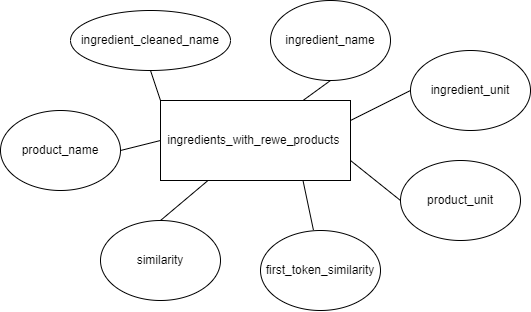

The diagram above was exported from draw.io. Its source (the exported page's mxGraphModel, read from the mxfile embedded in the PNG):
<mxGraphModel dx="1389" dy="496" grid="1" gridSize="10" guides="1" tooltips="1" connect="1" arrows="1" fold="1" page="1" pageScale="1" pageWidth="827" pageHeight="1169" math="0" shadow="0">
  <root>
    <mxCell id="0" />
    <mxCell id="1" parent="0" />
    <mxCell id="2" value="ingredients_with_rewe_products&amp;nbsp;" style="rounded=0;whiteSpace=wrap;html=1;" vertex="1" parent="1">
      <mxGeometry x="120" y="120" width="190" height="80" as="geometry" />
    </mxCell>
    <mxCell id="3" value="ingredient_name" style="ellipse;whiteSpace=wrap;html=1;" vertex="1" parent="1">
      <mxGeometry x="230" y="20" width="120" height="80" as="geometry" />
    </mxCell>
    <mxCell id="4" value="ingredient_cleaned_name" style="ellipse;whiteSpace=wrap;html=1;" vertex="1" parent="1">
      <mxGeometry x="30" y="30" width="160" height="60" as="geometry" />
    </mxCell>
    <mxCell id="5" value="ingredient_unit" style="ellipse;whiteSpace=wrap;html=1;" vertex="1" parent="1">
      <mxGeometry x="370" y="70" width="120" height="80" as="geometry" />
    </mxCell>
    <mxCell id="6" value="product_name" style="ellipse;whiteSpace=wrap;html=1;" vertex="1" parent="1">
      <mxGeometry x="-40" y="130" width="120" height="80" as="geometry" />
    </mxCell>
    <mxCell id="7" value="product_unit" style="ellipse;whiteSpace=wrap;html=1;" vertex="1" parent="1">
      <mxGeometry x="360" y="180" width="120" height="80" as="geometry" />
    </mxCell>
    <mxCell id="8" value="similarity" style="ellipse;whiteSpace=wrap;html=1;" vertex="1" parent="1">
      <mxGeometry x="60" y="240" width="120" height="80" as="geometry" />
    </mxCell>
    <mxCell id="9" value="first_token_similarity" style="ellipse;whiteSpace=wrap;html=1;" vertex="1" parent="1">
      <mxGeometry x="220" y="250" width="120" height="80" as="geometry" />
    </mxCell>
    <mxCell id="11" value="" style="endArrow=none;html=1;exitX=0.441;exitY=-0.006;exitDx=0;exitDy=0;exitPerimeter=0;entryX=0.75;entryY=1;entryDx=0;entryDy=0;" edge="1" parent="1" source="9" target="2">
      <mxGeometry width="50" height="50" relative="1" as="geometry">
        <mxPoint x="220" y="250" as="sourcePoint" />
        <mxPoint x="270" y="200" as="targetPoint" />
      </mxGeometry>
    </mxCell>
    <mxCell id="13" value="" style="endArrow=none;html=1;rounded=1;strokeColor=default;exitX=0.5;exitY=0;exitDx=0;exitDy=0;entryX=0.25;entryY=1;entryDx=0;entryDy=0;" edge="1" parent="1" source="8" target="2">
      <mxGeometry width="50" height="50" relative="1" as="geometry">
        <mxPoint x="220" y="250" as="sourcePoint" />
        <mxPoint x="270" y="200" as="targetPoint" />
      </mxGeometry>
    </mxCell>
    <mxCell id="14" value="" style="endArrow=none;html=1;rounded=1;strokeColor=default;exitX=1;exitY=0.5;exitDx=0;exitDy=0;entryX=0;entryY=0.5;entryDx=0;entryDy=0;" edge="1" parent="1" source="6" target="2">
      <mxGeometry width="50" height="50" relative="1" as="geometry">
        <mxPoint x="220" y="250" as="sourcePoint" />
        <mxPoint x="270" y="200" as="targetPoint" />
      </mxGeometry>
    </mxCell>
    <mxCell id="15" value="" style="endArrow=none;html=1;rounded=1;strokeColor=default;exitX=0;exitY=0.5;exitDx=0;exitDy=0;entryX=1;entryY=0.75;entryDx=0;entryDy=0;" edge="1" parent="1" source="7" target="2">
      <mxGeometry width="50" height="50" relative="1" as="geometry">
        <mxPoint x="220" y="250" as="sourcePoint" />
        <mxPoint x="270" y="200" as="targetPoint" />
      </mxGeometry>
    </mxCell>
    <mxCell id="16" value="" style="endArrow=none;html=1;rounded=1;strokeColor=default;entryX=0;entryY=0.5;entryDx=0;entryDy=0;exitX=1;exitY=0.25;exitDx=0;exitDy=0;" edge="1" parent="1" source="2" target="5">
      <mxGeometry width="50" height="50" relative="1" as="geometry">
        <mxPoint x="320" y="140" as="sourcePoint" />
        <mxPoint x="270" y="200" as="targetPoint" />
      </mxGeometry>
    </mxCell>
    <mxCell id="17" value="" style="endArrow=none;html=1;rounded=1;strokeColor=default;entryX=0.5;entryY=1;entryDx=0;entryDy=0;exitX=0.75;exitY=0;exitDx=0;exitDy=0;" edge="1" parent="1" source="2" target="3">
      <mxGeometry width="50" height="50" relative="1" as="geometry">
        <mxPoint x="280" y="120" as="sourcePoint" />
        <mxPoint x="270" y="200" as="targetPoint" />
      </mxGeometry>
    </mxCell>
    <mxCell id="18" value="" style="endArrow=none;html=1;rounded=1;strokeColor=default;entryX=0.5;entryY=1;entryDx=0;entryDy=0;exitX=0;exitY=0;exitDx=0;exitDy=0;" edge="1" parent="1" source="2" target="4">
      <mxGeometry width="50" height="50" relative="1" as="geometry">
        <mxPoint x="220" y="250" as="sourcePoint" />
        <mxPoint x="270" y="200" as="targetPoint" />
      </mxGeometry>
    </mxCell>
  </root>
</mxGraphModel>